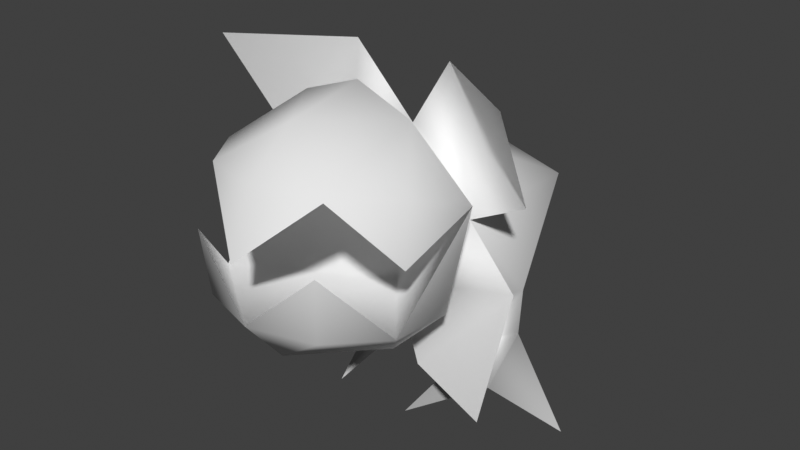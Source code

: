 # Source: enemy1.blend  (saved by Blender 4.2.66; exported with 4.5.12 LTS)
import bpy
from mathutils import Matrix  # noqa: F401  (used for matrix-valued properties, if any)

bpy.ops.wm.read_factory_settings(use_empty=True)
scene = bpy.context.scene
scene.name = 'Scene'

# ---- collections
col_collection = bpy.data.collections.new('Collection'); scene.collection.children.link(col_collection)

# ---- materials (node trees are filled in below, after node groups)
mat_enemy1 = bpy.data.materials.new('enemy1')
mat_enemy1_2sided = bpy.data.materials.new('enemy1_2sided')

# ---- material node trees

# ---- world
world_world = bpy.data.worlds.new('World'); scene.world = world_world
world_world.use_nodes = True; world_world.node_tree.nodes.clear()
_N = world_world.node_tree.nodes; _L = world_world.node_tree.links
n0 = _N.new('ShaderNodeOutputWorld'); n0.name = 'World Output'; n0.location = (300, 300)
n1 = _N.new('ShaderNodeBackground'); n1.name = 'Background'; n1.location = (10, 300)
n1.inputs[0].default_value = (0.05088, 0.05088, 0.05088, 1.0)
_L.new(n1.outputs[0], n0.inputs[0])
n0.is_active_output = True
world_world.color = (0.05088, 0.05088, 0.05088)
world_world.use_sun_shadow = False
world_world.sun_shadow_jitter_overblur = 0.0

# ---- meshes
me_enemy1 = bpy.data.meshes.new('enemy1')
me_enemy1.from_pydata([(0.1857, -0.08422, 0.5028), (0.1502, -0.2618, 0.7962), (0.284, -0.2128, 0.6172), (0.2602, -0.2706, 0.3633), (0.1502, -0.3181, 0.2519), (0.2602, -0.4063, 0.6949), (0.2746, -0.4262, 0.5466), (0.2602, -0.4388, 0.3806), (0.1608, -0.5424, 0.709), (0.1743, -0.5882, 0.5614), (0.1608, -0.5749, 0.3947), (0.0, -0.4675, 0.8175), (0.0, -0.5944, 0.7144), (0.0, -0.6527, 0.5616), (0.0, -0.6269, 0.4001), (0.0, -0.5237, 0.2732), (0.0, -0.2573, 0.8511), (0.0, -0.06713, 0.6918), (0.0, -0.1267, 0.297), (0.0, 0.4245, 0.2008), (0.3671, -0.1302, 0.6057), (0.1335, -0.1056, 0.8809), (0.3592, -0.1499, 0.3949), (0.1296, -0.2024, 0.1405), (0.3948, -0.2861, 0.8828), (0.3843, -0.3098, 0.1517), (0.0, 0.2818, 0.5484), (0.1989, 0.2737, 0.5004), (0.2618, 0.04096, 0.286), (0.1471, 0.1464, 0.234), (0.0, 0.1484, 0.2653), (0.1534, -0.03686, 0.2411), (0.1347, 0.04878, 0.08684), (0.2097, 0.1115, 0.1049), (0.1303, 0.1785, 0.1098), (0.1282, -0.05436, 0.001257), (0.2702, 0.0614, 0.001257), (0.1218, 0.1565, 0.001257), (0.2076, -0.01229, 0.001257), (0.1063, -0.222, 0.001257), (0.4479, -0.0463, 0.001257), (0.0, -0.06713, 0.6918), (0.284, -0.2128, 0.6172), (0.2602, -0.4388, 0.3806), (0.2746, -0.4262, 0.5466), (0.1608, -0.5424, 0.709), (0.1743, -0.5882, 0.5614), (0.0, -0.5557, 0.7144), (0.0, -0.6527, 0.5616), (0.0, -0.6269, 0.4001), (0.0, -0.1267, 0.297)], [], [(17, 16, 1), (18, 0, 3), (0, 2, 3), (2, 1, 5), (4, 3, 7), (2, 5, 6), (18, 4, 15), (1, 11, 8), (4, 7, 10), (6, 5, 8), (1, 16, 11), (15, 4, 10), (8, 11, 12), (15, 10, 14), (8, 12, 13), (5, 1, 8), (10, 9, 14), (3, 2, 7), (10, 7, 9), (18, 30, 31), (19, 26, 27), (17, 2, 0), (0, 21, 17), (18, 23, 22), (21, 20, 24), (23, 25, 22), (17, 0, 27), (29, 27, 28), (26, 17, 27), (0, 28, 27), (0, 31, 28), (1, 2, 17), (29, 32, 31), (29, 30, 19), (18, 3, 4), (0, 20, 21), (18, 22, 0), (29, 19, 27), (0, 18, 31), (31, 30, 29), (32, 37, 35), (29, 33, 34), (28, 32, 33), (37, 38, 35), (33, 37, 34), (38, 32, 39), (33, 32, 38), (33, 38, 40), (29, 34, 32), (32, 34, 37), (29, 28, 33), (28, 31, 32), (37, 36, 38), (33, 36, 37), (35, 38, 39), (32, 35, 39), (36, 33, 40), (38, 36, 40), (50, 43, 42), (50, 49, 43), (42, 45, 41), (44, 45, 42), (45, 47, 41), (45, 48, 47), (43, 49, 46), (41, 50, 42)])
me_enemy1.polygons.foreach_set('use_smooth', [True] * 66)
me_enemy1.polygons.foreach_set('material_index', [0, 0, 0, 0, 0, 0, 0, 0, 0, 0, 0, 0, 0, 0, 0, 0, 0, 0, 0, 0, 0, 0, 1, 1, 1, 1, 0, 0, 0, 0, 0, 0, 0, 0, 0, 1, 1, 0, 0, 0, 0, 0, 0, 0, 0, 0, 0, 0, 0, 0, 0, 0, 0, 0, 0, 0, 0, 0, 0, 0, 0, 0, 0, 0, 0, 0])
_uv = me_enemy1.uv_layers.new(name='UVMap')
_uv.uv.foreach_set('vector', [0.1822, 0.9866, 0.04622, 0.8448, 0.2684, 0.8028, 0.9712, 0.8989, 0.7693, 0.9423, 0.7757, 0.8568, 0.7693, 0.9423, 0.6515, 0.9075, 0.7757, 0.8568, 0.6016, 0.8362, 0.2684, 0.8028, 0.4591, 0.7017, 0.862, 0.8308, 0.7757, 0.8568, 0.7329, 0.7985, 0.6016, 0.8362, 0.4591, 0.7017, 0.6647, 0.6612, 0.9712, 0.8989, 0.862, 0.8308, 0.9467, 0.7496, 0.2684, 0.8028, 0.04287, 0.6827, 0.3322, 0.5944, 0.862, 0.8308, 0.7329, 0.7985, 0.7849, 0.7406, 0.6647, 0.6612, 0.4591, 0.7017, 0.3322, 0.5944, 0.2684, 0.8028, 0.04622, 0.8448, 0.04287, 0.6827, 0.9467, 0.7496, 0.862, 0.8308, 0.7849, 0.7406, 0.3322, 0.5944, 0.04287, 0.6827, 0.08922, 0.5776, 0.9467, 0.7496, 0.7849, 0.7406, 0.8711, 0.6915, 0.3322, 0.5944, 0.08922, 0.5776, 0.1275, 0.5251, 0.4591, 0.7017, 0.2684, 0.8028, 0.3322, 0.5944, 0.7849, 0.7406, 0.6799, 0.7041, 0.8711, 0.6915, 0.7757, 0.8568, 0.6515, 0.9075, 0.7329, 0.7985, 0.7849, 0.7406, 0.7329, 0.7985, 0.6799, 0.7041, 0.9538, 0.6631, 0.805, 0.6734, 0.9387, 0.603, 0.03284, 0.1628, 0.4436, 0.02703, 0.4888, 0.1578, 0.1822, 0.9866, 0.6016, 0.8362, 0.6229, 0.9876, 0.06209, 0.4875, 0.3646, 0.3878, 0.3303, 0.4875, 0.3303, 0.4875, 0.3646, 0.3878, 0.03008, 0.3878, 0.3646, 0.3878, 0.03008, 0.3878, 0.204, 0.2728, 0.3646, 0.3878, 0.204, 0.2728, 0.03008, 0.3878, 0.9694, 0.02978, 0.8712, 0.2326, 0.4888, 0.1578, 0.398, 0.3311, 0.4888, 0.1578, 0.6283, 0.3378, 0.4436, 0.02703, 0.9694, 0.02978, 0.4888, 0.1578, 0.8712, 0.2326, 0.6283, 0.3378, 0.4888, 0.1578, 0.8712, 0.2326, 0.7729, 0.4058, 0.6283, 0.3378, 0.2684, 0.8028, 0.6016, 0.8362, 0.1822, 0.9866, 0.7927, 0.6133, 0.8492, 0.5475, 0.9387, 0.603, 0.7927, 0.6133, 0.805, 0.6734, 0.7157, 0.6576, 0.9712, 0.8989, 0.7757, 0.8568, 0.862, 0.8308, 0.06209, 0.4875, 0.03008, 0.3878, 0.3646, 0.3878, 0.3303, 0.4875, 0.03008, 0.3878, 0.06209, 0.4875, 0.398, 0.3311, 0.03284, 0.1628, 0.4888, 0.1578, 0.8712, 0.2326, 0.9408, 0.4045, 0.7729, 0.4058, 0.9387, 0.603, 0.805, 0.6734, 0.7927, 0.6133, 0.8492, 0.5475, 0.7515, 0.5212, 0.8758, 0.5094, 0.398, 0.3311, 0.4629, 0.4477, 0.3961, 0.4081, 0.6283, 0.3378, 0.5789, 0.4908, 0.4629, 0.4477, 0.7515, 0.5212, 0.8832, 0.4856, 0.8758, 0.5094, 0.7295, 0.4647, 0.7515, 0.5212, 0.6764, 0.497, 0.5024, 0.5668, 0.5789, 0.4908, 0.6151, 0.5978, 0.4629, 0.4477, 0.5789, 0.4908, 0.5024, 0.5668, 0.4629, 0.4477, 0.5024, 0.5668, 0.3737, 0.5548, 0.7927, 0.6133, 0.7498, 0.5658, 0.8492, 0.5475, 0.8492, 0.5475, 0.7498, 0.5658, 0.7515, 0.5212, 0.398, 0.3311, 0.6283, 0.3378, 0.4629, 0.4477, 0.6283, 0.3378, 0.7729, 0.4058, 0.5789, 0.4908, 0.7515, 0.5212, 0.8462, 0.4648, 0.8832, 0.4856, 0.7295, 0.4647, 0.8462, 0.4648, 0.7515, 0.5212, 0.8758, 0.5094, 0.8832, 0.4856, 0.9564, 0.5138, 0.8492, 0.5475, 0.8758, 0.5094, 0.9564, 0.5138, 0.8462, 0.4648, 0.7295, 0.4647, 0.8695, 0.4406, 0.8832, 0.4856, 0.8462, 0.4648, 0.8695, 0.4406, 0.1294, 0.01888, 0.1557, 0.04676, 0.1076, 0.05145, 0.1294, 0.01888, 0.2037, 0.03897, 0.1557, 0.04676, 0.1076, 0.05145, 0.09201, 0.07895, 0.0583, 0.04133, 0.1222, 0.06828, 0.09201, 0.07895, 0.1076, 0.05145, 0.09201, 0.07895, 0.07118, 0.0875, 0.0583, 0.04133, 0.09201, 0.07895, 0.08607, 0.09821, 0.07118, 0.0875, 0.1557, 0.04676, 0.2037, 0.03897, 0.1892, 0.05663, 0.0583, 0.04133, 0.1294, 0.01888, 0.1076, 0.05145])
me_enemy1.materials.append(mat_enemy1)
me_enemy1.materials.append(mat_enemy1_2sided)
me_enemy1.use_mirror_x = True
me_enemy1.update()
arm_enemy1_armature = bpy.data.armatures.new('enemy1_armature')  # bones are not reproduced

# ---- objects
ob_enemy1 = bpy.data.objects.new('enemy1', me_enemy1)
ob_enemy1_armature = bpy.data.objects.new('enemy1_armature', arm_enemy1_armature)

# ---- transforms, parenting, visibility, modifiers, constraints
ob_enemy1.parent = ob_enemy1_armature
ob_enemy1.location = (0.0, 0.0, 0.0)
ob_enemy1.use_mesh_mirror_x = True
_vg = ob_enemy1.vertex_groups.new(name='body')
_vg.add([0, 17, 18, 19, 26, 27, 29, 30, 41, 50], 1.0, 'REPLACE')
_vg = ob_enemy1.vertex_groups.new(name='upperjaw')
_vg.add([1, 2, 5, 6, 8, 11, 12, 13, 16, 20, 21, 24, 42, 44, 45, 47, 48], 1.0, 'REPLACE')
_vg = ob_enemy1.vertex_groups.new(name='lowerjaw')
_vg.add([3, 4, 7, 9, 10, 14, 15, 22, 23, 25, 43, 46, 49], 1.0, 'REPLACE')
_vg = ob_enemy1.vertex_groups.new(name='leg_R')
_vg = ob_enemy1.vertex_groups.new(name='leg_L')
_vg.add([28, 31, 32, 33, 34, 35, 36, 37, 38, 39, 40], 1.0, 'REPLACE')
_m = ob_enemy1.modifiers.new('Mirror', 'MIRROR')
_m.use_clip = True
_m = ob_enemy1.modifiers.new('Armature', 'ARMATURE')
_m.object = ob_enemy1_armature
ob_enemy1_armature.location = (0.0, 0.0, 0.0)
ob_enemy1_armature.show_in_front = True

# ---- collection membership
col_collection.objects.link(ob_enemy1)
col_collection.objects.link(ob_enemy1_armature)

# ---- scene / render settings (as saved in the file)
scene.frame_start = 1; scene.frame_end = 241; scene.frame_set(50)
scene.render.engine = 'BLENDER_EEVEE_NEXT'
scene.render.fps = 30
scene.cycles.sampling_pattern = 'TABULATED_SOBOL'
scene.view_settings.view_transform = 'Standard'
bpy.context.view_layer.update()

# ---- added for rendering (the .blend has no active camera and no usable light): camera, sun
cam_auto = bpy.data.cameras.new('AutoCamera')
cam_auto.lens = 50.0
cam_auto.sensor_width = 36.0
cam_auto.clip_end = 1000.0
ob_auto_camera = bpy.data.objects.new('AutoCamera', cam_auto)
scene.collection.objects.link(ob_auto_camera)
ob_auto_camera.location = (1.52976, -1.94982, 1.66406)
ob_auto_camera.rotation_euler = (1.09748, -7.21219e-08, 0.694738)
scene.camera = ob_auto_camera
light_auto_sun = bpy.data.lights.new('AutoSun', 'SUN')
light_auto_sun.energy = 3.0
light_auto_sun.angle = 0.0523599
ob_auto_sun = bpy.data.objects.new('AutoSun', light_auto_sun)
scene.collection.objects.link(ob_auto_sun)
ob_auto_sun.rotation_euler = (0.872665, 0.174533, 0.523599)
bpy.context.view_layer.update()
